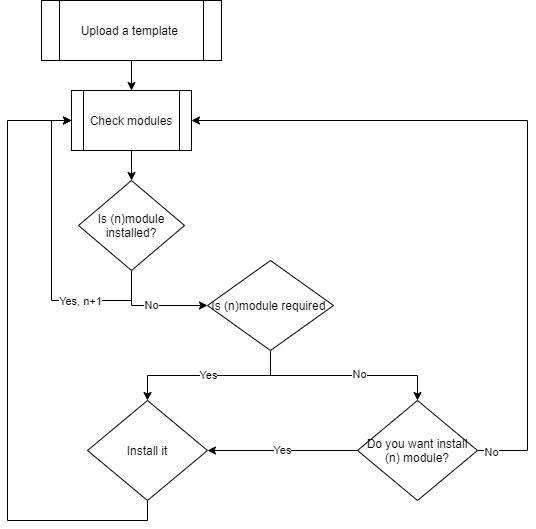

The diagram above was exported from draw.io. Its source (the exported page's mxGraphModel, read from the mxfile embedded in the PNG):
<mxGraphModel dx="972" dy="743" grid="1" gridSize="10" guides="1" tooltips="1" connect="1" arrows="1" fold="1" page="1" pageScale="1" pageWidth="827" pageHeight="1169" math="0" shadow="0">
  <root>
    <mxCell id="0" />
    <mxCell id="1" parent="0" />
    <mxCell id="9" style="edgeStyle=orthogonalEdgeStyle;rounded=0;orthogonalLoop=1;jettySize=auto;html=1;exitX=0.5;exitY=1;exitDx=0;exitDy=0;entryX=0.5;entryY=0;entryDx=0;entryDy=0;" edge="1" parent="1" source="3" target="8">
      <mxGeometry relative="1" as="geometry" />
    </mxCell>
    <mxCell id="3" value="Upload a template&amp;nbsp;" style="shape=process;whiteSpace=wrap;html=1;backgroundOutline=1;" vertex="1" parent="1">
      <mxGeometry x="324" y="200" width="180" height="60" as="geometry" />
    </mxCell>
    <mxCell id="14" style="edgeStyle=orthogonalEdgeStyle;rounded=0;orthogonalLoop=1;jettySize=auto;html=1;exitX=0.5;exitY=1;exitDx=0;exitDy=0;entryX=0;entryY=0.5;entryDx=0;entryDy=0;" edge="1" parent="1" source="7" target="12">
      <mxGeometry relative="1" as="geometry" />
    </mxCell>
    <mxCell id="15" value="No" style="edgeLabel;html=1;align=center;verticalAlign=middle;resizable=0;points=[];" vertex="1" connectable="0" parent="14">
      <mxGeometry x="-0.027" y="1" relative="1" as="geometry">
        <mxPoint as="offset" />
      </mxGeometry>
    </mxCell>
    <mxCell id="22" style="edgeStyle=orthogonalEdgeStyle;rounded=0;orthogonalLoop=1;jettySize=auto;html=1;exitX=0.5;exitY=1;exitDx=0;exitDy=0;entryX=0;entryY=0.5;entryDx=0;entryDy=0;" edge="1" parent="1" source="7" target="8">
      <mxGeometry relative="1" as="geometry">
        <Array as="points">
          <mxPoint x="414" y="500" />
          <mxPoint x="334" y="500" />
          <mxPoint x="334" y="320" />
        </Array>
      </mxGeometry>
    </mxCell>
    <mxCell id="23" value="Yes, n+1" style="edgeLabel;html=1;align=center;verticalAlign=middle;resizable=0;points=[];" vertex="1" connectable="0" parent="22">
      <mxGeometry x="-0.471" relative="1" as="geometry">
        <mxPoint as="offset" />
      </mxGeometry>
    </mxCell>
    <mxCell id="7" value="Is (n)module installed?" style="rhombus;whiteSpace=wrap;html=1;" vertex="1" parent="1">
      <mxGeometry x="361" y="380" width="106" height="90" as="geometry" />
    </mxCell>
    <mxCell id="10" style="edgeStyle=orthogonalEdgeStyle;rounded=0;orthogonalLoop=1;jettySize=auto;html=1;exitX=0.5;exitY=1;exitDx=0;exitDy=0;entryX=0.5;entryY=0;entryDx=0;entryDy=0;" edge="1" parent="1" source="8" target="7">
      <mxGeometry relative="1" as="geometry" />
    </mxCell>
    <mxCell id="8" value="Check modules" style="shape=process;whiteSpace=wrap;html=1;backgroundOutline=1;" vertex="1" parent="1">
      <mxGeometry x="354" y="290" width="120" height="60" as="geometry" />
    </mxCell>
    <mxCell id="19" style="edgeStyle=orthogonalEdgeStyle;rounded=0;orthogonalLoop=1;jettySize=auto;html=1;exitX=0.5;exitY=1;exitDx=0;exitDy=0;" edge="1" parent="1" source="12" target="16">
      <mxGeometry relative="1" as="geometry" />
    </mxCell>
    <mxCell id="20" value="No" style="edgeLabel;html=1;align=center;verticalAlign=middle;resizable=0;points=[];" vertex="1" connectable="0" parent="19">
      <mxGeometry x="0.1472" y="2" relative="1" as="geometry">
        <mxPoint as="offset" />
      </mxGeometry>
    </mxCell>
    <mxCell id="24" value="Yes" style="edgeStyle=orthogonalEdgeStyle;rounded=0;orthogonalLoop=1;jettySize=auto;html=1;exitX=0.5;exitY=1;exitDx=0;exitDy=0;" edge="1" parent="1" source="12" target="21">
      <mxGeometry relative="1" as="geometry" />
    </mxCell>
    <mxCell id="12" value="Is (n)module required&amp;nbsp;" style="rhombus;whiteSpace=wrap;html=1;" vertex="1" parent="1">
      <mxGeometry x="490" y="460" width="126" height="90" as="geometry" />
    </mxCell>
    <mxCell id="26" value="Yes" style="edgeStyle=orthogonalEdgeStyle;rounded=0;orthogonalLoop=1;jettySize=auto;html=1;exitX=0;exitY=0.5;exitDx=0;exitDy=0;entryX=1;entryY=0.5;entryDx=0;entryDy=0;" edge="1" parent="1" source="16" target="21">
      <mxGeometry relative="1" as="geometry" />
    </mxCell>
    <mxCell id="27" style="edgeStyle=orthogonalEdgeStyle;rounded=0;orthogonalLoop=1;jettySize=auto;html=1;exitX=1;exitY=0.5;exitDx=0;exitDy=0;entryX=1;entryY=0.5;entryDx=0;entryDy=0;" edge="1" parent="1" source="16" target="8">
      <mxGeometry relative="1" as="geometry">
        <Array as="points">
          <mxPoint x="810" y="650" />
          <mxPoint x="810" y="320" />
        </Array>
      </mxGeometry>
    </mxCell>
    <mxCell id="28" value="No" style="edgeLabel;html=1;align=center;verticalAlign=middle;resizable=0;points=[];" vertex="1" connectable="0" parent="27">
      <mxGeometry x="-0.9637" y="-1" relative="1" as="geometry">
        <mxPoint as="offset" />
      </mxGeometry>
    </mxCell>
    <mxCell id="16" value="Do you want install (n) module?" style="rhombus;whiteSpace=wrap;html=1;" vertex="1" parent="1">
      <mxGeometry x="640" y="600" width="120" height="100" as="geometry" />
    </mxCell>
    <mxCell id="25" style="edgeStyle=orthogonalEdgeStyle;rounded=0;orthogonalLoop=1;jettySize=auto;html=1;exitX=0.5;exitY=1;exitDx=0;exitDy=0;entryX=0;entryY=0.5;entryDx=0;entryDy=0;" edge="1" parent="1" source="21" target="8">
      <mxGeometry relative="1" as="geometry">
        <Array as="points">
          <mxPoint x="430" y="720" />
          <mxPoint x="290" y="720" />
          <mxPoint x="290" y="320" />
        </Array>
      </mxGeometry>
    </mxCell>
    <mxCell id="21" value="Install it" style="rhombus;whiteSpace=wrap;html=1;" vertex="1" parent="1">
      <mxGeometry x="370" y="600" width="120" height="100" as="geometry" />
    </mxCell>
  </root>
</mxGraphModel>